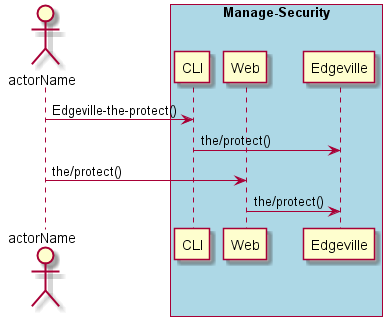

The diagram above was rendered by PlantUML. Its source (embedded in the PNG):
@startuml
Actor "actorName" as A

box "Manage-Security" #lightblue
participant CLI as CLI
participant Web as Web
participant "Edgeville" as S
A -> CLI : Edgeville-the-protect()
CLI -> S : the/protect()
A -> Web : the/protect()
Web -> S : the/protect()
end box

@enduml